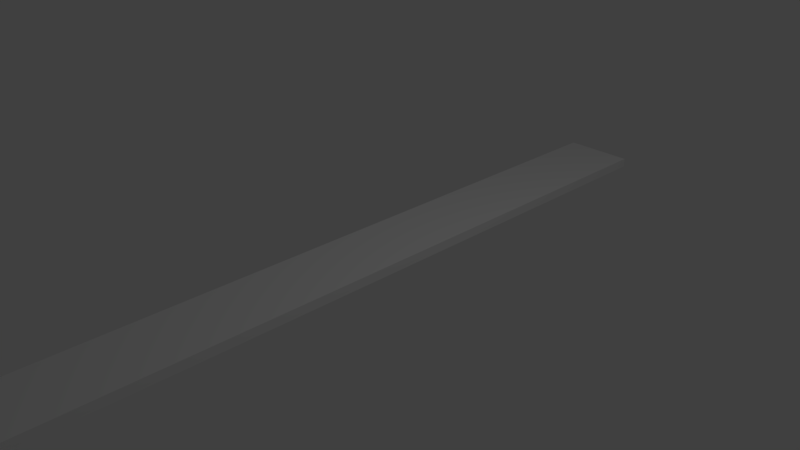 # Source: curling_stadium.blend  (saved by Blender 2.79.0; exported with 4.5.12 LTS)
import bpy
from mathutils import Matrix  # noqa: F401  (used for matrix-valued properties, if any)

bpy.ops.wm.read_factory_settings(use_empty=True)
scene = bpy.context.scene
scene.name = 'Scene'

# ---- collections
col_collection_1 = bpy.data.collections.new('Collection 1'); scene.collection.children.link(col_collection_1)

# ---- materials (node trees are filled in below, after node groups)
mat_curling_field = bpy.data.materials.new('curling_field')
mat_curling_field.alpha_threshold = 0.0
mat_curling_field.use_transparent_shadow = False
mat_curling_field.roughness = 0.5
mat_curling_field.line_color = (0.0, 0.0, 0.0, 1.0)

# ---- material node trees

# ---- world
world_world = bpy.data.worlds.new('World'); scene.world = world_world
world_world.color = (0.05088, 0.05088, 0.05088)
world_world.use_sun_shadow = False
world_world.sun_shadow_jitter_overblur = 0.0
world_world.cycles.sampling_method = 'MANUAL'

# ---- cameras
cam_camera = bpy.data.cameras.new('Camera')
cam_camera.clip_end = 100.0
cam_camera.lens = 35.0
cam_camera.sensor_width = 32.0
cam_camera.sensor_height = 18.0
cam_camera.ortho_scale = 7.314
cam_camera.dof.focus_distance = 0.0
cam_camera.dof.aperture_fstop = 128.0

# ---- lights
light_lamp = bpy.data.lights.new('Lamp', 'POINT')
light_lamp.transmission_factor = 0.0
light_lamp.cutoff_distance = 30.0
light_lamp.energy = 100.0
light_lamp.shadow_buffer_clip_start = 1.001
light_lamp.shadow_soft_size = 0.1
light_lamp.shadow_maximum_resolution = 0.006
light_lamp.use_absolute_resolution = True

# ---- meshes
me_cube = bpy.data.meshes.new('Cube')
me_cube.from_pydata([(-1.192e-07, -12.76, -0.1776), (-1.192e-07, -13.78, -0.1776), (-1.378, -13.78, -0.1776), (-1.378, -12.76, -0.1776), (0.0, -10.47, -0.1776), (-1.378, -10.47, -0.1776), (1.378, -12.76, -0.1776), (1.378, -13.78, -0.1776), (-7.153e-07, -13.78, 0.1776), (-1.378, -13.78, 0.1776), (-1.378, -12.76, 0.1776), (1.192e-07, -6.614, -0.1776), (-1.378, -6.614, -0.1776), (1.378, -10.47, -0.1776), (-1.378, -10.47, 0.1776), (1.378, -12.76, 0.1776), (1.378, -13.78, 0.1776), (-5.96e-07, -12.76, 0.1776), (1.192e-07, 1.907e-06, -0.1776), (-1.378, 3.815e-06, -0.1776), (1.378, -6.614, -0.1776), (-1.378, -6.614, 0.1776), (1.378, -10.47, 0.1776), (1.378, 0.0, -0.1776), (-1.378, 2.861e-06, 0.1776), (1.378, -6.614, 0.1776), (-4.768e-07, -6.614, 0.1776), (1.378, -7.629e-06, 0.1776), (-1.192e-07, -2.384e-06, 0.1776), (-5.364e-07, -10.47, 0.1776), (-1.173, -10.47, 0.1776), (-0.8089, -10.47, 0.1776), (-0.4472, -10.47, 0.1776), (-0.1945, -10.47, 0.1776), (1.173, -10.47, 0.1776), (0.8089, -10.47, 0.1776), (0.4472, -10.47, 0.1776), (0.1945, -10.47, 0.1776), (-5.334e-07, -10.28, 0.1776), (-5.295e-07, -10.03, 0.1776), (-5.239e-07, -9.664, 0.1776), (-5.183e-07, -9.3, 0.1776), (-5.67e-07, -11.65, 0.1776), (-5.575e-07, -11.28, 0.1776), (-5.481e-07, -10.92, 0.1776), (-5.415e-07, -10.67, 0.1776), (0.03794, -10.28, 0.1776), (0.07442, -10.29, 0.1776), (0.108, -10.31, 0.1776), (0.1375, -10.34, 0.1776), (0.1617, -10.36, 0.1776), (0.1797, -10.4, 0.1776), (0.1907, -10.43, 0.1776), (0.1578, -9.679, 0.1776), (0.3095, -9.725, 0.1776), (0.4494, -9.8, 0.1776), (0.572, -9.901, 0.1776), (0.6726, -10.02, 0.1776), (0.7473, -10.16, 0.1776), (0.7933, -10.31, 0.1776), (0.2288, -9.323, 0.1776), (0.4487, -9.389, 0.1776), (0.6515, -9.498, 0.1776), (0.8292, -9.643, 0.1776), (0.975, -9.821, 0.1776), (1.083, -10.02, 0.1776), (1.15, -10.24, 0.1776), (0.08724, -10.03, 0.1776), (0.1711, -10.06, 0.1776), (0.2484, -10.1, 0.1776), (0.3162, -10.16, 0.1776), (0.3718, -10.22, 0.1776), (0.4131, -10.3, 0.1776), (0.4386, -10.39, 0.1776), (-0.03794, -10.66, 0.1776), (-0.07442, -10.65, 0.1776), (-0.108, -10.63, 0.1776), (-0.1375, -10.61, 0.1776), (-0.1617, -10.58, 0.1776), (-0.1797, -10.55, 0.1776), (-0.1907, -10.51, 0.1776), (-0.1578, -11.27, 0.1776), (-0.3095, -11.22, 0.1776), (-0.4494, -11.15, 0.1776), (-0.572, -11.04, 0.1776), (-0.6726, -10.92, 0.1776), (-0.7473, -10.78, 0.1776), (-0.7933, -10.63, 0.1776), (-0.2288, -11.62, 0.1776), (-0.4487, -11.56, 0.1776), (-0.6515, -11.45, 0.1776), (-0.8292, -11.3, 0.1776), (-0.975, -11.12, 0.1776), (-1.083, -10.92, 0.1776), (-1.15, -10.7, 0.1776), (-0.08724, -10.91, 0.1776), (-0.1711, -10.89, 0.1776), (-0.2484, -10.84, 0.1776), (-0.3162, -10.79, 0.1776), (-0.3718, -10.72, 0.1776), (-0.4131, -10.64, 0.1776), (-0.4386, -10.56, 0.1776), (0.1907, -10.51, 0.1776), (0.1797, -10.55, 0.1776), (0.1617, -10.58, 0.1776), (0.1375, -10.61, 0.1776), (0.108, -10.63, 0.1776), (0.07442, -10.65, 0.1776), (0.03794, -10.66, 0.1776), (0.7933, -10.63, 0.1776), (0.7473, -10.78, 0.1776), (0.6726, -10.92, 0.1776), (0.572, -11.04, 0.1776), (0.4494, -11.15, 0.1776), (0.3095, -11.22, 0.1776), (0.1578, -11.27, 0.1776), (1.15, -10.7, 0.1776), (1.083, -10.92, 0.1776), (0.975, -11.12, 0.1776), (0.8292, -11.3, 0.1776), (0.6515, -11.45, 0.1776), (0.4487, -11.56, 0.1776), (0.2288, -11.62, 0.1776), (0.4386, -10.56, 0.1776), (0.4131, -10.64, 0.1776), (0.3718, -10.72, 0.1776), (0.3162, -10.79, 0.1776), (0.2484, -10.84, 0.1776), (0.1711, -10.89, 0.1776), (0.08724, -10.91, 0.1776), (-0.1907, -10.43, 0.1776), (-0.1797, -10.4, 0.1776), (-0.1617, -10.36, 0.1776), (-0.1375, -10.34, 0.1776), (-0.108, -10.31, 0.1776), (-0.07442, -10.29, 0.1776), (-0.03794, -10.28, 0.1776), (-0.7933, -10.31, 0.1776), (-0.7473, -10.16, 0.1776), (-0.6726, -10.02, 0.1776), (-0.572, -9.901, 0.1776), (-0.4494, -9.8, 0.1776), (-0.3095, -9.725, 0.1776), (-0.1578, -9.679, 0.1776), (-1.15, -10.24, 0.1776), (-1.083, -10.02, 0.1776), (-0.975, -9.821, 0.1776), (-0.8292, -9.643, 0.1776), (-0.6515, -9.498, 0.1776), (-0.4487, -9.389, 0.1776), (-0.2288, -9.323, 0.1776), (-0.4386, -10.39, 0.1776), (-0.4131, -10.3, 0.1776), (-0.3718, -10.22, 0.1776), (-0.3162, -10.16, 0.1776), (-0.2484, -10.1, 0.1776), (-0.1711, -10.06, 0.1776), (-0.08724, -10.03, 0.1776)], [], [(0, 1, 2, 3), (4, 0, 3, 5), (6, 7, 1, 0), (1, 8, 9, 2), (2, 9, 10, 3), (11, 4, 5, 12), (13, 6, 0, 4), (3, 10, 14, 5), (6, 15, 16, 7), (7, 16, 8, 1), (17, 10, 9, 8), (18, 11, 12, 19), (20, 13, 4, 11), (5, 14, 21, 12), (13, 22, 15, 6), (25, 26, 41, 60, 61, 62, 63, 64, 65, 66, 34, 22), (15, 17, 8, 16), (23, 20, 11, 18), (12, 21, 24, 19), (20, 25, 22, 13), (14, 10, 17, 42, 88, 89, 90, 91, 92, 93, 94, 30), (21, 14, 30, 144, 145, 146, 147, 148, 149, 150, 41, 26), (23, 27, 25, 20), (28, 24, 21, 26), (22, 34, 116, 117, 118, 119, 120, 121, 122, 42, 17, 15), (27, 28, 26, 25), (34, 66, 65, 64, 63, 62, 61, 60, 41, 40, 53, 54, 55, 56, 57, 58, 59, 35), (35, 59, 58, 57, 56, 55, 54, 53, 40, 39, 67, 68, 69, 70, 71, 72, 73, 36), (36, 73, 72, 71, 70, 69, 68, 67, 39, 38, 46, 47, 48, 49, 50, 51, 52, 37), (37, 52, 51, 50, 49, 48, 47, 46, 38, 29), (30, 94, 93, 92, 91, 90, 89, 88, 42, 43, 81, 82, 83, 84, 85, 86, 87, 31), (31, 87, 86, 85, 84, 83, 82, 81, 43, 44, 95, 96, 97, 98, 99, 100, 101, 32), (32, 101, 100, 99, 98, 97, 96, 95, 44, 45, 74, 75, 76, 77, 78, 79, 80, 33), (33, 80, 79, 78, 77, 76, 75, 74, 45, 29), (42, 122, 121, 120, 119, 118, 117, 116, 34, 35, 109, 110, 111, 112, 113, 114, 115, 43), (43, 115, 114, 113, 112, 111, 110, 109, 35, 36, 123, 124, 125, 126, 127, 128, 129, 44), (44, 129, 128, 127, 126, 125, 124, 123, 36, 37, 102, 103, 104, 105, 106, 107, 108, 45), (45, 108, 107, 106, 105, 104, 103, 102, 37, 29), (41, 150, 149, 148, 147, 146, 145, 144, 30, 31, 137, 138, 139, 140, 141, 142, 143, 40), (40, 143, 142, 141, 140, 139, 138, 137, 31, 32, 151, 152, 153, 154, 155, 156, 157, 39), (39, 157, 156, 155, 154, 153, 152, 151, 32, 33, 130, 131, 132, 133, 134, 135, 136, 38), (38, 136, 135, 134, 133, 132, 131, 130, 33, 29)])
_uv = me_cube.uv_layers.new(name='UVMap')
_uv.uv.foreach_set('vector', [0.08024, 0.1011, 0.02082, 0.1011, 0.02082, 0.02082, 0.08024, 0.02082, 0.2136, 0.1011, 0.08024, 0.1011, 0.08024, 0.02082, 0.2136, 0.02082, 0.08024, 0.1815, 0.02082, 0.1815, 0.02082, 0.1011, 0.08024, 0.1011, 0.02082, 0.1011, 0.0001091, 0.1011, 0.0001092, 0.02082, 0.02082, 0.02082, 0.02082, 0.02082, 0.02082, 0.0001094, 0.08024, 0.0001094, 0.08024, 0.02082, 0.4386, 0.1011, 0.2136, 0.1011, 0.2136, 0.02082, 0.4386, 0.02082, 0.2136, 0.1815, 0.08024, 0.1815, 0.08024, 0.1011, 0.2136, 0.1011, 0.08024, 0.02082, 0.08024, 0.0001094, 0.2136, 0.0001093, 0.2136, 0.02082, 0.08024, 0.1815, 0.08024, 0.2022, 0.02082, 0.2022, 0.02082, 0.1815, 0.02082, 0.1815, 0.000109, 0.1815, 0.0001091, 0.1011, 0.02082, 0.1011, 0.9163, 0.05841, 0.8456, 0.0611, 0.8428, 0.008609, 0.9138, 0.0048, 0.8241, 0.1011, 0.4386, 0.1011, 0.4386, 0.02082, 0.8241, 0.02082, 0.4386, 0.1815, 0.2136, 0.1815, 0.2136, 0.1011, 0.4386, 0.1011, 0.2136, 0.02082, 0.2136, 0.0001093, 0.4386, 0.0001092, 0.4386, 0.02082, 0.2136, 0.1815, 0.2136, 0.2022, 0.08024, 0.2022, 0.08024, 0.1815, 0.9999, 0.3923, 0.9166, 0.3928, 0.9183, 0.2388, 0.9244, 0.228, 0.9304, 0.2186, 0.9364, 0.21, 0.9434, 0.202, 0.95, 0.1937, 0.9586, 0.1878, 0.9667, 0.1814, 0.9773, 0.1745, 0.9906, 0.1736, 0.989, 0.05582, 0.9163, 0.05841, 0.9138, 0.0048, 0.9871, 0.000109, 0.8241, 0.1815, 0.4386, 0.1815, 0.4386, 0.1011, 0.8241, 0.1011, 0.4386, 0.02082, 0.4386, 0.0001092, 0.8241, 0.000109, 0.8241, 0.02082, 0.4386, 0.1815, 0.4386, 0.2022, 0.2136, 0.2022, 0.2136, 0.1815, 0.8479, 0.1733, 0.8456, 0.0611, 0.9163, 0.05841, 0.9177, 0.117, 0.9042, 0.1176, 0.8999, 0.1266, 0.8947, 0.1353, 0.8899, 0.1442, 0.883, 0.1514, 0.8765, 0.159, 0.87, 0.166, 0.8607, 0.1743, 0.8334, 0.3904, 0.8479, 0.1733, 0.8607, 0.1743, 0.8708, 0.1818, 0.8786, 0.1887, 0.8869, 0.195, 0.8954, 0.2012, 0.9012, 0.21, 0.9074, 0.2187, 0.9128, 0.2277, 0.9183, 0.2388, 0.9166, 0.3928, 0.8241, 0.1815, 0.8241, 0.2022, 0.4386, 0.2022, 0.4386, 0.1815, 0.9123, 0.8128, 0.8243, 0.8127, 0.8334, 0.3904, 0.9166, 0.3928, 0.9906, 0.1736, 0.9773, 0.1745, 0.9675, 0.1665, 0.9606, 0.1597, 0.9546, 0.1512, 0.9481, 0.143, 0.9415, 0.135, 0.9359, 0.126, 0.9308, 0.117, 0.9177, 0.117, 0.9163, 0.05841, 0.989, 0.05582, 0.9999, 0.8128, 0.9123, 0.8128, 0.9166, 0.3928, 0.9999, 0.3923, 0.0153, 0.2271, 0.02477, 0.2176, 0.03591, 0.2101, 0.04829, 0.205, 0.06144, 0.2024, 0.07484, 0.2024, 0.08798, 0.205, 0.1004, 0.2101, 0.1115, 0.2176, 0.09805, 0.234, 0.09037, 0.2288, 0.08183, 0.2253, 0.07276, 0.2235, 0.06352, 0.2235, 0.05445, 0.2253, 0.04591, 0.2288, 0.03822, 0.234, 0.03169, 0.2405, 0.2302, 0.254, 0.2284, 0.263, 0.2249, 0.2716, 0.2198, 0.2792, 0.2132, 0.2858, 0.2055, 0.2909, 0.197, 0.2945, 0.1879, 0.2963, 0.1787, 0.2963, 0.1808, 0.2753, 0.1859, 0.2753, 0.1909, 0.2743, 0.1956, 0.2723, 0.1998, 0.2695, 0.2035, 0.2659, 0.2063, 0.2616, 0.2083, 0.2569, 0.2093, 0.2519, 0.2362, 0.2118, 0.2399, 0.2082, 0.2441, 0.2054, 0.2488, 0.2034, 0.2538, 0.2024, 0.259, 0.2024, 0.264, 0.2034, 0.2687, 0.2054, 0.2729, 0.2082, 0.2636, 0.2196, 0.2617, 0.2184, 0.2597, 0.2175, 0.2575, 0.2171, 0.2553, 0.2171, 0.2531, 0.2175, 0.2511, 0.2184, 0.2492, 0.2196, 0.2476, 0.2212, 0.2364, 0.2758, 0.2345, 0.2746, 0.233, 0.273, 0.2317, 0.2711, 0.2309, 0.2691, 0.2305, 0.2669, 0.2305, 0.2647, 0.2309, 0.2625, 0.2317, 0.2604, 0.2417, 0.2658, 0.121, 0.3138, 0.1115, 0.3233, 0.1004, 0.3307, 0.08798, 0.3358, 0.07484, 0.3385, 0.06144, 0.3385, 0.04829, 0.3358, 0.03591, 0.3307, 0.02477, 0.3233, 0.03822, 0.3069, 0.04591, 0.312, 0.05445, 0.3156, 0.06352, 0.3174, 0.07276, 0.3174, 0.08183, 0.3156, 0.09037, 0.312, 0.09805, 0.3069, 0.1046, 0.3003, 0.1364, 0.2447, 0.1382, 0.2356, 0.1417, 0.2271, 0.1469, 0.2194, 0.1534, 0.2129, 0.1611, 0.2077, 0.1696, 0.2042, 0.1787, 0.2024, 0.1879, 0.2024, 0.1859, 0.2234, 0.1808, 0.2234, 0.1757, 0.2244, 0.171, 0.2263, 0.1668, 0.2292, 0.1632, 0.2328, 0.1603, 0.237, 0.1584, 0.2418, 0.1574, 0.2468, 0.2765, 0.2449, 0.2729, 0.2485, 0.2687, 0.2513, 0.264, 0.2533, 0.259, 0.2543, 0.2538, 0.2543, 0.2488, 0.2533, 0.2441, 0.2513, 0.2399, 0.2485, 0.2492, 0.2371, 0.2511, 0.2383, 0.2531, 0.2392, 0.2553, 0.2396, 0.2575, 0.2396, 0.2597, 0.2392, 0.2617, 0.2383, 0.2636, 0.2371, 0.2652, 0.2355, 0.2471, 0.2558, 0.2489, 0.257, 0.2505, 0.2586, 0.2517, 0.2604, 0.2526, 0.2625, 0.253, 0.2647, 0.253, 0.2669, 0.2526, 0.2691, 0.2517, 0.2711, 0.2417, 0.2658, 0.02477, 0.3233, 0.0153, 0.3138, 0.007851, 0.3027, 0.002723, 0.2903, 0.000109, 0.2771, 0.000109, 0.2637, 0.002723, 0.2506, 0.007852, 0.2382, 0.0153, 0.2271, 0.03169, 0.2405, 0.02655, 0.2482, 0.02301, 0.2567, 0.02121, 0.2658, 0.02121, 0.2751, 0.02301, 0.2841, 0.02655, 0.2927, 0.03169, 0.3003, 0.03822, 0.3069, 0.1879, 0.2024, 0.197, 0.2042, 0.2055, 0.2077, 0.2132, 0.2129, 0.2198, 0.2194, 0.2249, 0.2271, 0.2284, 0.2356, 0.2302, 0.2447, 0.2302, 0.254, 0.2093, 0.2519, 0.2093, 0.2468, 0.2083, 0.2418, 0.2063, 0.237, 0.2035, 0.2328, 0.1998, 0.2292, 0.1956, 0.2263, 0.1909, 0.2244, 0.1859, 0.2234, 0.2399, 0.2485, 0.2362, 0.2449, 0.2334, 0.2406, 0.2315, 0.2359, 0.2305, 0.2309, 0.2305, 0.2258, 0.2315, 0.2208, 0.2334, 0.2161, 0.2362, 0.2118, 0.2476, 0.2212, 0.2464, 0.223, 0.2455, 0.2251, 0.2451, 0.2272, 0.2451, 0.2295, 0.2455, 0.2316, 0.2464, 0.2337, 0.2476, 0.2355, 0.2492, 0.2371, 0.2517, 0.2711, 0.2505, 0.273, 0.2489, 0.2746, 0.2471, 0.2758, 0.245, 0.2766, 0.2428, 0.2771, 0.2406, 0.2771, 0.2384, 0.2766, 0.2364, 0.2758, 0.2417, 0.2658, 0.1115, 0.2176, 0.121, 0.2271, 0.1284, 0.2382, 0.1336, 0.2506, 0.1362, 0.2637, 0.1362, 0.2771, 0.1336, 0.2903, 0.1284, 0.3027, 0.121, 0.3138, 0.1046, 0.3003, 0.1097, 0.2927, 0.1133, 0.2841, 0.1151, 0.2751, 0.1151, 0.2658, 0.1133, 0.2567, 0.1097, 0.2482, 0.1046, 0.2405, 0.09805, 0.234, 0.1787, 0.2963, 0.1696, 0.2945, 0.1611, 0.2909, 0.1534, 0.2858, 0.1469, 0.2792, 0.1417, 0.2716, 0.1382, 0.263, 0.1364, 0.254, 0.1364, 0.2447, 0.1574, 0.2468, 0.1574, 0.2519, 0.1584, 0.2569, 0.1603, 0.2616, 0.1632, 0.2659, 0.1668, 0.2695, 0.171, 0.2723, 0.1757, 0.2743, 0.1808, 0.2753, 0.2729, 0.2082, 0.2765, 0.2118, 0.2794, 0.2161, 0.2813, 0.2208, 0.2823, 0.2258, 0.2823, 0.2309, 0.2813, 0.2359, 0.2794, 0.2406, 0.2765, 0.2449, 0.2652, 0.2355, 0.2664, 0.2337, 0.2672, 0.2316, 0.2677, 0.2295, 0.2677, 0.2272, 0.2672, 0.2251, 0.2664, 0.223, 0.2652, 0.2212, 0.2636, 0.2196, 0.2317, 0.2604, 0.233, 0.2586, 0.2345, 0.257, 0.2364, 0.2558, 0.2384, 0.2549, 0.2406, 0.2545, 0.2428, 0.2545, 0.245, 0.2549, 0.2471, 0.2558, 0.2417, 0.2658])
me_cube.materials.append(mat_curling_field)
me_cube.use_remesh_preserve_volume = False
me_cube.use_remesh_preserve_attributes = False
me_cube.use_mirror_vertex_groups = False
me_cube.use_paint_bone_selection = False
me_cube.use_paint_mask = True
me_cube.update()

# ---- objects
ob_curling_field = bpy.data.objects.new('curling_field', me_cube)
ob_lamp = bpy.data.objects.new('Lamp', light_lamp)
ob_camera = bpy.data.objects.new('Camera', cam_camera)

# ---- transforms, parenting, visibility, modifiers, constraints
ob_curling_field.location = (0.0, 0.0, 0.0)
ob_curling_field.scale = (0.3628, 0.3628, 0.368)
ob_curling_field.lock_rotations_4d = False
ob_curling_field.empty_display_type = 'ARROWS'
ob_curling_field.lineart.crease_threshold = 0.0
_m = ob_curling_field.modifiers.new('Mirror', 'MIRROR')
_m.use_axis = (False, True, False)
_m.use_clip = True
ob_lamp.location = (4.076, 1.005, 5.904)
ob_lamp.rotation_euler = (0.6503, 0.05522, 1.866)
ob_lamp.lock_rotations_4d = False
ob_lamp.empty_display_type = 'ARROWS'
ob_lamp.color = (0.0, 0.0, 0.0, 0.0)
ob_lamp.lineart.crease_threshold = 0.0
ob_camera.location = (7.481, -6.508, 5.344)
ob_camera.rotation_euler = (1.109, 0.0, 0.8149)
ob_camera.lock_rotations_4d = False
ob_camera.empty_display_type = 'ARROWS'
ob_camera.color = (0.0, 0.0, 0.0, 0.0)
ob_camera.display_type = 'WIRE'
ob_camera.lineart.crease_threshold = 0.0

# ---- collection membership
col_collection_1.objects.link(ob_curling_field)
col_collection_1.objects.link(ob_lamp)
col_collection_1.objects.link(ob_camera)

# ---- scene / render settings (as saved in the file)
scene.camera = ob_camera
scene.frame_start = 1; scene.frame_end = 250; scene.frame_set(2)
scene.render.engine = 'BLENDER_EEVEE_NEXT'
scene.render.resolution_percentage = 50
scene.render.dither_intensity = 0.0
scene.cycles.use_denoising = False
scene.cycles.samples = 128
scene.cycles.sampling_pattern = 'TABULATED_SOBOL'
scene.cycles.use_adaptive_sampling = False
scene.cycles.use_light_tree = False
scene.cycles.blur_glossy = 0.0
scene.cycles.sample_clamp_indirect = 0.0
scene.view_settings.view_transform = 'Standard'
bpy.context.view_layer.update()
